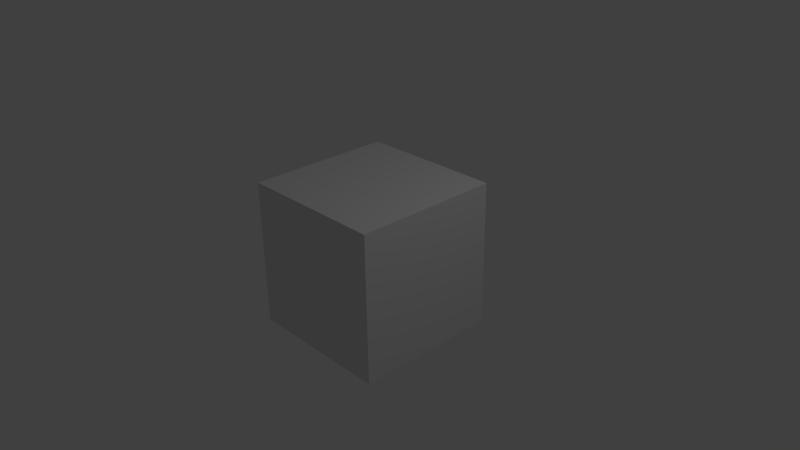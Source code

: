 # Source: BlueScreenDemo1.blend  (saved by Blender 2.74.0; exported with 4.5.12 LTS)
import bpy
from mathutils import Matrix  # noqa: F401  (used for matrix-valued properties, if any)

bpy.ops.wm.read_factory_settings(use_empty=True)
scene = bpy.context.scene
scene.name = 'Scene'

# ---- collections
col_collection_1 = bpy.data.collections.new('Collection 1'); scene.collection.children.link(col_collection_1)

# ---- materials (node trees are filled in below, after node groups)
mat_material = bpy.data.materials.new('Material')
mat_material.alpha_threshold = 0.0
mat_material.use_transparent_shadow = False
mat_material.roughness = 0.5
mat_material.line_color = (0.0, 0.0, 0.0, 1.0)

# ---- material node trees

# ---- world
world_world = bpy.data.worlds.new('World'); scene.world = world_world
world_world.color = (0.05088, 0.05088, 0.05088)
world_world.use_sun_shadow = False
world_world.sun_shadow_jitter_overblur = 0.0
world_world.cycles.sampling_method = 'MANUAL'
world_world.cycles.sample_map_resolution = 256

# ---- cameras
cam_camera = bpy.data.cameras.new('Camera')
cam_camera.clip_end = 100.0
cam_camera.lens = 35.0
cam_camera.sensor_width = 32.0
cam_camera.sensor_height = 18.0
cam_camera.ortho_scale = 7.314
cam_camera.dof.focus_distance = 0.0
cam_camera.dof.aperture_fstop = 128.0

# ---- lights
light_lamp = bpy.data.lights.new('Lamp', 'POINT')
light_lamp.transmission_factor = 0.0
light_lamp.cutoff_distance = 30.0
light_lamp.energy = 100.0
light_lamp.shadow_buffer_clip_start = 1.001
light_lamp.shadow_soft_size = 0.1
light_lamp.shadow_maximum_resolution = 0.006
light_lamp.use_absolute_resolution = True
light_lamp.cycles.use_multiple_importance_sampling = False

# ---- meshes
me_cube = bpy.data.meshes.new('Cube')
me_cube.from_pydata([(1.0, 1.0, -1.0), (1.0, -1.0, -1.0), (-1.0, -1.0, -1.0), (-1.0, 1.0, -1.0), (1.0, 1.0, 1.0), (1.0, -1.0, 1.0), (-1.0, -1.0, 1.0), (-1.0, 1.0, 1.0)], [], [(0, 1, 2, 3), (4, 7, 6, 5), (0, 4, 5, 1), (1, 5, 6, 2), (2, 6, 7, 3), (4, 0, 3, 7)])
me_cube.materials.append(mat_material)
me_cube.use_remesh_preserve_volume = False
me_cube.use_remesh_preserve_attributes = False
me_cube.use_mirror_vertex_groups = False
me_cube.update()

# ---- objects
ob_cube = bpy.data.objects.new('Cube', me_cube)
ob_lamp = bpy.data.objects.new('Lamp', light_lamp)
ob_camera = bpy.data.objects.new('Camera', cam_camera)

# ---- transforms, parenting, visibility, modifiers, constraints
ob_cube.location = (0.0, 0.0, 0.0)
ob_cube.lock_rotations_4d = False
ob_cube.empty_display_type = 'ARROWS'
ob_cube.lineart.crease_threshold = 0.0
ob_lamp.location = (4.076, 1.005, 5.904)
ob_lamp.rotation_euler = (0.6503, 0.05522, 1.866)
ob_lamp.lock_rotations_4d = False
ob_lamp.empty_display_type = 'ARROWS'
ob_lamp.color = (0.0, 0.0, 0.0, 0.0)
ob_lamp.lineart.crease_threshold = 0.0
ob_camera.location = (7.481, -6.508, 5.344)
ob_camera.rotation_euler = (1.109, 0.01082, 0.8149)
ob_camera.lock_rotations_4d = False
ob_camera.empty_display_type = 'ARROWS'
ob_camera.color = (0.0, 0.0, 0.0, 0.0)
ob_camera.display_type = 'WIRE'
ob_camera.lineart.crease_threshold = 0.0

# ---- collection membership
col_collection_1.objects.link(ob_cube)
col_collection_1.objects.link(ob_lamp)
col_collection_1.objects.link(ob_camera)

# ---- scene / render settings (as saved in the file)
scene.camera = ob_camera
scene.frame_start = 1; scene.frame_end = 250; scene.frame_set(13)
scene.render.engine = 'BLENDER_EEVEE_NEXT'
scene.render.resolution_percentage = 50
scene.render.fps = 30
scene.render.fps_base = 1.001
scene.render.dither_intensity = 0.0
scene.cycles.use_denoising = False
scene.cycles.samples = 10
scene.cycles.sampling_pattern = 'TABULATED_SOBOL'
scene.cycles.light_sampling_threshold = 0.0
scene.cycles.use_adaptive_sampling = False
scene.cycles.use_light_tree = False
scene.cycles.blur_glossy = 0.0
scene.cycles.pixel_filter_type = 'GAUSSIAN'
scene.cycles.sample_clamp_indirect = 0.0
scene.view_settings.view_transform = 'Standard'
bpy.context.view_layer.update()
